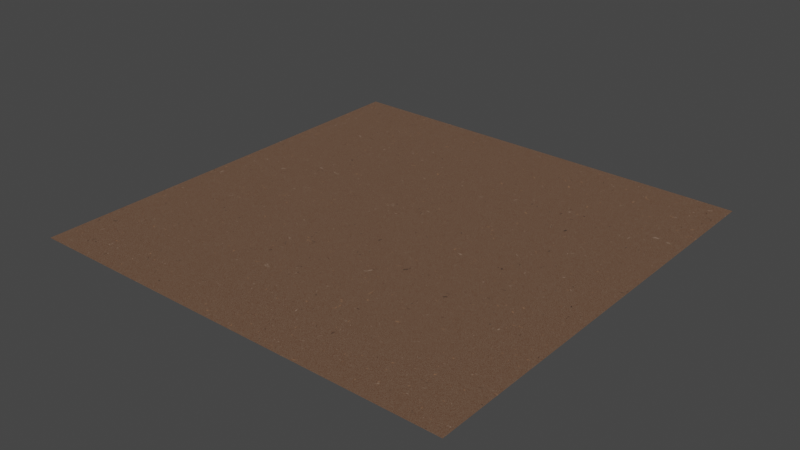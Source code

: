 # Source: cardboard.blend  (saved by Blender 4.0.36; exported with 4.5.12 LTS)
import bpy
from mathutils import Matrix  # noqa: F401  (used for matrix-valued properties, if any)

bpy.ops.wm.read_factory_settings(use_empty=True)
scene = bpy.context.scene
scene.name = 'Scene'

# ---- collections
col_collection = bpy.data.collections.new('Collection'); scene.collection.children.link(col_collection)

# ---- materials (node trees are filled in below, after node groups)
mat_cardboard_01 = bpy.data.materials.new('cardboard_01')
mat_cardboard_01.displacement_method = 'DISPLACEMENT'

# ---- node groups
ng_normal_bake_231 = bpy.data.node_groups.new('normal_bake.231', 'ShaderNodeTree')
_s = ng_normal_bake_231.interface.new_socket(name='Vector', in_out='OUTPUT', socket_type='NodeSocketVector')
_s = ng_normal_bake_231.interface.new_socket(name='Color', in_out='INPUT', socket_type='NodeSocketVector')
_s.hide_value = True
_N = ng_normal_bake_231.nodes; _L = ng_normal_bake_231.links
n0 = _N.new('ShaderNodeVectorMath'); n0.name = 'Vector Math.001'; n0.location = (-4, -55)
n0.operation = 'DOT_PRODUCT'
n1 = _N.new('ShaderNodeVectorMath'); n1.name = 'Vector Math.005'; n1.location = (-264, -55)
n1.operation = 'CROSS_PRODUCT'
n2 = _N.new('ShaderNodeVectorMath'); n2.name = 'Vector Math.002'; n2.location = (-1, -219)
n2.operation = 'DOT_PRODUCT'
n3 = _N.new('NodeReroute'); n3.name = 'Reroute'; n3.location = (-85, 62)
n3.width = 16
n3.socket_idname = 'NodeSocketVector'
n4 = _N.new('ShaderNodeVectorMath'); n4.name = 'Vector Math'; n4.location = (2, 98)
n4.operation = 'DOT_PRODUCT'
n5 = _N.new('ShaderNodeCombineXYZ'); n5.name = 'Combine XYZ'; n5.location = (198, 2)
n6 = _N.new('ShaderNodeNewGeometry'); n6.name = 'Geometry'; n6.location = (-577, -273)
n7 = _N.new('ShaderNodeTangent'); n7.name = 'Tangent'; n7.location = (-579, 25)
n7.width = 232
n7.direction_type = 'UV_MAP'
n8 = _N.new('NodeGroupOutput'); n8.name = 'Group Output'; n8.location = (757, 49)
n9 = _N.new('NodeGroupInput'); n9.name = 'Group Input'; n9.location = (-552, 105)
n10 = _N.new('ShaderNodeVectorMath'); n10.name = 'Vector Math.004'; n10.location = (398, -39)
n10.hide = True
n10.inputs[1].default_value = (0.5, 0.5, 0.5)
n11 = _N.new('ShaderNodeVectorMath'); n11.name = 'Vector Math.003'; n11.location = (398, -4)
n11.hide = True
n11.operation = 'SCALE'
n11.inputs[3].default_value = 0.5
n12 = _N.new('ShaderNodeMath'); n12.name = 'sanctus_correct_normal_y'; n12.location = (0, 0)
n12.label = 'sanctus_correct_normal_y'
n12.operation = 'MULTIPLY'
n12.inputs[1].default_value = -1.0
_L.new(n4.outputs[1], n5.inputs[0])
_L.new(n2.outputs[1], n5.inputs[2])
_L.new(n3.outputs[0], n4.inputs[0])
_L.new(n3.outputs[0], n0.inputs[0])
_L.new(n3.outputs[0], n2.inputs[0])
_L.new(n7.outputs[0], n1.inputs[0])
_L.new(n6.outputs[1], n1.inputs[1])
_L.new(n7.outputs[0], n4.inputs[1])
_L.new(n1.outputs[0], n0.inputs[1])
_L.new(n6.outputs[1], n2.inputs[1])
_L.new(n9.outputs[0], n3.inputs[0])
_L.new(n5.outputs[0], n11.inputs[0])
_L.new(n10.outputs[0], n8.inputs[0])
_L.new(n11.outputs[0], n10.inputs[0])
_L.new(n0.outputs[1], n12.inputs[0])
_L.new(n12.outputs[0], n5.inputs[1])
n8.is_active_output = True
ng_cardboard = bpy.data.node_groups.new('Cardboard', 'ShaderNodeTree')
_s = ng_cardboard.interface.new_socket(name='BSDF', in_out='OUTPUT', socket_type='NodeSocketShader')
_s = ng_cardboard.interface.new_socket(name='Displacement', in_out='OUTPUT', socket_type='NodeSocketVector')
_s = ng_cardboard.interface.new_socket(name='Color Bake', in_out='OUTPUT', socket_type='NodeSocketColor')
_s.default_value = (0.0, 0.0, 0.0, 0.0)
_s = ng_cardboard.interface.new_socket(name='Roughness Bake', in_out='OUTPUT', socket_type='NodeSocketFloat')
_s = ng_cardboard.interface.new_socket(name='Height Bake', in_out='OUTPUT', socket_type='NodeSocketFloat')
_s = ng_cardboard.interface.new_socket(name='Normal Bake', in_out='OUTPUT', socket_type='NodeSocketVector')
_s = ng_cardboard.interface.new_socket(name='--COLOR--', in_out='INPUT', socket_type='NodeSocketFloat')
_s.hide_value = True
_s = ng_cardboard.interface.new_socket(name='Base Color 1', in_out='INPUT', socket_type='NodeSocketColor')
_s.default_value = (0.1103, 0.0436, 0.0195, 1.0)
_s = ng_cardboard.interface.new_socket(name='Base Color 2', in_out='INPUT', socket_type='NodeSocketColor')
_s.default_value = (0.1873, 0.1176, 0.07636, 1.0)
_s = ng_cardboard.interface.new_socket(name='--PARTICLES--', in_out='INPUT', socket_type='NodeSocketFloat')
_s.subtype = 'FACTOR'
_s.hide_value = True
_s = ng_cardboard.interface.new_socket(name='Particles', in_out='INPUT', socket_type='NodeSocketFloat')
_s.subtype = 'FACTOR'
_s.default_value = 1.0
_s.min_value = 0.0
_s.max_value = 1.0
_s = ng_cardboard.interface.new_socket(name='Particles Seed', in_out='INPUT', socket_type='NodeSocketFloat')
_s.min_value = 0.0
_s.max_value = 1000.0
_s = ng_cardboard.interface.new_socket(name='Accent 1', in_out='INPUT', socket_type='NodeSocketColor')
_s.default_value = (0.0204, 0.01047, 0.006304, 1.0)
_s = ng_cardboard.interface.new_socket(name='Accent 2', in_out='INPUT', socket_type='NodeSocketColor')
_s.default_value = (0.5075, 0.357, 0.2628, 1.0)
_s = ng_cardboard.interface.new_socket(name='Accent 3', in_out='INPUT', socket_type='NodeSocketColor')
_s.default_value = (0.5075, 0.2457, 0.1167, 1.0)
_s = ng_cardboard.interface.new_socket(name='--PATTERN--', in_out='INPUT', socket_type='NodeSocketFloat')
_s.hide_value = True
_s = ng_cardboard.interface.new_socket(name='Waves Height', in_out='INPUT', socket_type='NodeSocketFloat')
_s.default_value = 2.0
_s.min_value = 0.0
_s.max_value = 1e+04
_s = ng_cardboard.interface.new_socket(name='Waves Amount', in_out='INPUT', socket_type='NodeSocketFloat')
_s.default_value = 1.0
_s.min_value = 0.0
_s.max_value = 1e+04
_s = ng_cardboard.interface.new_socket(name='--OTHERS--', in_out='INPUT', socket_type='NodeSocketFloat')
_s.hide_value = True
_s = ng_cardboard.interface.new_socket(name='Scale', in_out='INPUT', socket_type='NodeSocketFloat')
_s.default_value = 1.0
_s.min_value = -1e+04
_s.max_value = 1e+04
_s = ng_cardboard.interface.new_socket(name='Bump', in_out='INPUT', socket_type='NodeSocketFloat')
_s.default_value = 1.0
_s.min_value = 1.0
_s.max_value = 1e+04
_s = ng_cardboard.interface.new_socket(name='Vector', in_out='INPUT', socket_type='NodeSocketVector')
_s.hide_value = True
_N = ng_cardboard.nodes; _L = ng_cardboard.links
n0 = _N.new('ShaderNodeTexNoise'); n0.name = 'Noise Texture.002'; n0.location = (-77, -818)
n0.inputs[2].default_value = 750.0
n1 = _N.new('NodeReroute'); n1.name = 'Reroute.002'; n1.location = (-1126, -421)
n1.width = 16
n1.socket_idname = 'NodeSocketFloat'
n2 = _N.new('NodeReroute'); n2.name = 'Reroute.003'; n2.location = (-1135, -1107)
n2.width = 16
n2.socket_idname = 'NodeSocketFloat'
n3 = _N.new('ShaderNodeTexVoronoi'); n3.name = 'Voronoi Texture'; n3.location = (-171, -127)
n3.inputs[2].default_value = 1500.0
n4 = _N.new('NodeReroute'); n4.name = 'Reroute.004'; n4.location = (-1155, -441)
n4.width = 16
n4.socket_idname = 'NodeSocketFloat'
n5 = _N.new('NodeReroute'); n5.name = 'Reroute.006'; n5.location = (-437, -363)
n5.width = 16
n5.socket_idname = 'NodeSocketVector'
n6 = _N.new('NodeReroute'); n6.name = 'Reroute.008'; n6.location = (-440, -927)
n6.width = 16
n6.socket_idname = 'NodeSocketVector'
n7 = _N.new('ShaderNodeMath'); n7.name = 'Math.001'; n7.location = (99, -464)
n7.hide = True
n7.operation = 'COSINE'
n8 = _N.new('ShaderNodeMapRange'); n8.name = 'Map Range'; n8.location = (93, -506)
n8.hide = True
n8.inputs[1].default_value = -1.0
n9 = _N.new('NodeReroute'); n9.name = 'Reroute.005'; n9.location = (-1152, -566)
n9.width = 16
n9.socket_idname = 'NodeSocketFloat'
n10 = _N.new('NodeReroute'); n10.name = 'Reroute.007'; n10.location = (-439, -493)
n10.width = 16
n10.socket_idname = 'NodeSocketVector'
n11 = _N.new('ShaderNodeMath'); n11.name = 'Math'; n11.location = (-113, -403)
n11.operation = 'MULTIPLY'
n12 = _N.new('ShaderNodeMath'); n12.name = 'Math.006'; n12.location = (-288, -520)
n12.hide = True
n12.operation = 'MULTIPLY'
n12.inputs[1].default_value = 500.0
n13 = _N.new('ShaderNodeSeparateXYZ'); n13.name = 'Separate XYZ'; n13.location = (-286, -384)
n14 = _N.new('ShaderNodeMath'); n14.name = 'Math.003'; n14.location = (96, -555)
n14.hide = True
n14.operation = 'MULTIPLY'
n15 = _N.new('ShaderNodeSeparateColor'); n15.name = 'Separate RGB'; n15.location = (-210, 426)
n16 = _N.new('ShaderNodeTexNoise'); n16.name = 'Noise Texture'; n16.location = (-401, 404)
n16.noise_dimensions = '4D'
n16.inputs[2].default_value = 40.0
n16.inputs[8].default_value = 2.8
n17 = _N.new('ShaderNodeMapRange'); n17.name = 'Map Range.004'; n17.location = (13, 239)
n17.hide = True
n17.inputs[1].default_value = 0.68
n17.inputs[2].default_value = 0.93
n18 = _N.new('ShaderNodeMapRange'); n18.name = 'Map Range.002'; n18.location = (19, 316)
n18.hide = True
n18.inputs[1].default_value = 0.68
n18.inputs[2].default_value = 0.93
n19 = _N.new('ShaderNodeMapRange'); n19.name = 'Map Range.003'; n19.location = (27, 390)
n19.hide = True
n19.inputs[1].default_value = 0.68
n19.inputs[2].default_value = 0.93
n20 = _N.new('ShaderNodeMath'); n20.name = 'Math.002'; n20.location = (211, 382)
n20.hide = True
n20.operation = 'MULTIPLY'
n20.use_clamp = True
n20.inputs[1].default_value = 2.0
n21 = _N.new('ShaderNodeMix'); n21.name = 'Mix.002'; n21.location = (645, 316)
n21.data_type = 'RGBA'
n22 = _N.new('ShaderNodeMix'); n22.name = 'Mix.003'; n22.location = (811, 319)
n22.data_type = 'RGBA'
n23 = _N.new('ShaderNodeMapRange'); n23.name = 'Map Range.001'; n23.location = (203, -180)
n23.hide = True
n23.inputs[3].default_value = 0.7
n24 = _N.new('ShaderNodeBsdfPrincipled'); n24.name = 'Principled BSDF'; n24.location = (1392, 181)
n24.distribution = 'GGX'
n24.subsurface_method = 'RANDOM_WALK_SKIN'
n24.inputs[3].default_value = 1.45
n24.inputs[27].default_value = (0.0, 0.0, 0.0, 1.0)
n24.inputs[28].default_value = 1.0
n25 = _N.new('NodeGroupInput'); n25.name = 'Group Input.002'; n25.location = (-642, 246)
n25.hide = True
n26 = _N.new('NodeReroute'); n26.name = 'Reroute.009'; n26.location = (1200, -135)
n26.width = 16
n26.socket_idname = 'NodeSocketFloat'
n27 = _N.new('NodeReroute'); n27.name = 'Reroute.010'; n27.location = (1295, -426)
n27.width = 16
n27.socket_idname = 'NodeSocketVector'
n28 = _N.new('NodeGroupOutput'); n28.name = 'Group Output'; n28.location = (1837, 157)
n29 = _N.new('NodeReroute'); n29.name = 'Reroute.011'; n29.location = (1357, -607)
n29.width = 16
n29.socket_idname = 'NodeSocketFloat'
n30 = _N.new('ShaderNodeVectorMath'); n30.name = 'Vector Math.001'; n30.location = (-1406, -22)
n30.operation = 'LENGTH'
n31 = _N.new('ShaderNodeTexCoord'); n31.name = 'Texture Coordinate'; n31.location = (-1259, -150)
n31.hide = True
n32 = _N.new('ShaderNodeMath'); n32.name = 'Math.007'; n32.location = (-1253, 22)
n32.operation = 'GREATER_THAN'
n32.inputs[1].default_value = 0.0
n33 = _N.new('ShaderNodeVectorMath'); n33.name = 'Vector Math'; n33.location = (-625, -305)
n33.operation = 'SCALE'
n34 = _N.new('ShaderNodeMix'); n34.name = 'Mix'; n34.location = (-1044, -86)
n34.data_type = 'RGBA'
n35 = _N.new('ShaderNodeTexWhiteNoise'); n35.name = 'White Noise Texture'; n35.location = (-11, -137)
n36 = _N.new('ShaderNodeMix'); n36.name = 'Mix.001'; n36.location = (458, 319)
n36.data_type = 'RGBA'
n37 = _N.new('ShaderNodeMix'); n37.name = 'Mix.004'; n37.location = (1063, 232)
n37.data_type = 'RGBA'
n38 = _N.new('NodeGroupInput'); n38.name = 'Group Input'; n38.location = (-1613, -360)
n39 = _N.new('NodeGroupInput'); n39.name = 'Group Input.003'; n39.location = (-1, 66)
n40 = _N.new('NodeGroupInput'); n40.name = 'Group Input.001'; n40.location = (817, 110)
n40.hide = True
n41 = _N.new('NodeReroute'); n41.name = 'Reroute'; n41.location = (989, 19)
n41.width = 16
n42 = _N.new('ShaderNodeMix'); n42.name = 'Mix.005'; n42.location = (245, 69)
n42.data_type = 'RGBA'
n43 = _N.new('ShaderNodeBump'); n43.name = 'Bump'; n43.location = (363, -721)
n43.inputs[2].default_value = 1.0
n44 = _N.new('ShaderNodeGroup'); n44.name = 'Group'; n44.location = (1832, -44)
n44.node_tree = ng_normal_bake_231
n45 = _N.new('ShaderNodeMath'); n45.name = 'Math.008'; n45.location = (143, -801)
n45.operation = 'MULTIPLY'
n46 = _N.new('ShaderNodeMath'); n46.name = 'Math.004'; n46.location = (462, -977)
n46.operation = 'DIVIDE'
n46.inputs[0].default_value = 1.0
n47 = _N.new('ShaderNodeMath'); n47.name = 'Math.005'; n47.location = (98, -592)
n47.hide = True
n47.operation = 'MULTIPLY'
n47.inputs[1].default_value = 0.002
n48 = _N.new('ShaderNodeDisplacement'); n48.name = 'Displacement'; n48.location = (1480, -517)
n48.inputs[1].default_value = 0.0
n48.inputs[2].default_value = 1.0
n49 = _N.new('ShaderNodeMath'); n49.name = 'Math.009'; n49.location = (1129, -539)
n49.operation = 'MULTIPLY'
_L.new(n48.outputs[0], n28.inputs[1])
_L.new(n24.outputs[0], n28.inputs[0])
_L.new(n10.outputs[0], n13.inputs[0])
_L.new(n13.outputs[0], n11.inputs[0])
_L.new(n11.outputs[0], n7.inputs[0])
_L.new(n7.outputs[0], n8.inputs[0])
_L.new(n29.outputs[0], n48.inputs[0])
_L.new(n3.outputs[1], n35.inputs[0])
_L.new(n5.outputs[0], n3.inputs[0])
_L.new(n5.outputs[0], n16.inputs[0])
_L.new(n35.outputs[0], n23.inputs[0])
_L.new(n26.outputs[0], n24.inputs[2])
_L.new(n16.outputs[1], n15.inputs[0])
_L.new(n15.outputs[0], n19.inputs[0])
_L.new(n15.outputs[1], n18.inputs[0])
_L.new(n15.outputs[2], n17.inputs[0])
_L.new(n20.outputs[0], n36.inputs[0])
_L.new(n19.outputs[0], n20.inputs[0])
_L.new(n36.outputs[2], n21.inputs[6])
_L.new(n18.outputs[0], n21.inputs[0])
_L.new(n21.outputs[2], n22.inputs[6])
_L.new(n17.outputs[0], n22.inputs[0])
_L.new(n6.outputs[0], n0.inputs[0])
_L.new(n45.outputs[0], n43.inputs[3])
_L.new(n27.outputs[0], n24.inputs[5])
_L.new(n8.outputs[0], n14.inputs[0])
_L.new(n1.outputs[0], n33.inputs[3])
_L.new(n38.outputs[13], n1.inputs[0])
_L.new(n1.outputs[0], n2.inputs[0])
_L.new(n2.outputs[0], n46.inputs[1])
_L.new(n14.outputs[0], n47.inputs[0])
_L.new(n9.outputs[0], n14.inputs[1])
_L.new(n38.outputs[10], n4.inputs[0])
_L.new(n4.outputs[0], n9.inputs[0])
_L.new(n33.outputs[0], n5.inputs[0])
_L.new(n5.outputs[0], n10.inputs[0])
_L.new(n10.outputs[0], n6.inputs[0])
_L.new(n12.outputs[0], n11.inputs[1])
_L.new(n38.outputs[11], n12.inputs[0])
_L.new(n22.outputs[2], n37.inputs[7])
_L.new(n37.outputs[2], n24.inputs[0])
_L.new(n40.outputs[4], n37.inputs[0])
_L.new(n25.outputs[5], n16.inputs[1])
_L.new(n37.outputs[2], n28.inputs[2])
_L.new(n23.outputs[0], n26.inputs[0])
_L.new(n26.outputs[0], n28.inputs[3])
_L.new(n43.outputs[0], n27.inputs[0])
_L.new(n44.outputs[0], n28.inputs[5])
_L.new(n49.outputs[0], n29.inputs[0])
_L.new(n29.outputs[0], n28.inputs[4])
_L.new(n30.outputs[1], n32.inputs[0])
_L.new(n38.outputs[15], n30.inputs[0])
_L.new(n31.outputs[2], n34.inputs[6])
_L.new(n38.outputs[15], n34.inputs[7])
_L.new(n32.outputs[0], n34.inputs[0])
_L.new(n34.outputs[2], n33.inputs[0])
_L.new(n35.outputs[0], n42.inputs[0])
_L.new(n42.outputs[2], n36.inputs[6])
_L.new(n39.outputs[1], n42.inputs[6])
_L.new(n39.outputs[2], n42.inputs[7])
_L.new(n39.outputs[6], n36.inputs[7])
_L.new(n39.outputs[7], n21.inputs[7])
_L.new(n39.outputs[8], n22.inputs[7])
_L.new(n41.outputs[0], n37.inputs[6])
_L.new(n42.outputs[2], n41.inputs[0])
_L.new(n0.outputs[0], n45.inputs[0])
_L.new(n38.outputs[14], n45.inputs[1])
_L.new(n27.outputs[0], n44.inputs[0])
_L.new(n47.outputs[0], n49.inputs[0])
_L.new(n46.outputs[0], n49.inputs[1])
n28.is_active_output = True

# ---- material node trees
mat_cardboard_01.use_nodes = True; mat_cardboard_01.node_tree.nodes.clear()
_N = mat_cardboard_01.node_tree.nodes; _L = mat_cardboard_01.node_tree.links
n0 = _N.new('ShaderNodeOutputMaterial'); n0.name = 'Material Output'; n0.location = (1080, -511)
n1 = _N.new('ShaderNodeGroup'); n1.name = 'Group'; n1.location = (850, -509)
n1.width = 192
n1.node_tree = ng_cardboard
n1.inputs[0].default_value = 0.0
n1.inputs[1].default_value = (0.1103, 0.0436, 0.0195, 1.0)
n1.inputs[2].default_value = (0.1873, 0.1176, 0.07636, 1.0)
n1.inputs[3].default_value = 0.0
n1.inputs[4].default_value = 1.0
n1.inputs[5].default_value = 0.0
n1.inputs[6].default_value = (0.0204, 0.01047, 0.006304, 1.0)
n1.inputs[7].default_value = (0.5075, 0.357, 0.2628, 1.0)
n1.inputs[8].default_value = (0.5075, 0.2457, 0.1167, 1.0)
n1.inputs[9].default_value = 0.0
n1.inputs[10].default_value = 4.0
n1.inputs[11].default_value = 1.0
n1.inputs[12].default_value = 0.0
n1.inputs[13].default_value = 1.0
n1.inputs[14].default_value = 1.0
n1.inputs[15].default_value = (0.0, 0.0, 0.0)
_L.new(n1.outputs[1], n0.inputs[2])
_L.new(n1.outputs[0], n0.inputs[0])
n0.is_active_output = True

# ---- world
world_world = bpy.data.worlds.new('World'); scene.world = world_world
world_world.use_nodes = True; world_world.node_tree.nodes.clear()
_N = world_world.node_tree.nodes; _L = world_world.node_tree.links
n0 = _N.new('ShaderNodeOutputWorld'); n0.name = 'World Output'; n0.location = (300, 300)
n1 = _N.new('ShaderNodeBackground'); n1.name = 'Background'; n1.location = (10, 300)
n1.inputs[0].default_value = (0.05088, 0.05088, 0.05088, 1.0)
_L.new(n1.outputs[0], n0.inputs[0])
n0.is_active_output = True
world_world.color = (0.05088, 0.05088, 0.05088)
world_world.use_sun_shadow = False
world_world.sun_shadow_jitter_overblur = 0.0

# ---- meshes
me_plane = bpy.data.meshes.new('Plane')
me_plane.from_pydata([(-1.0, -1.0, 0.0), (1.0, -1.0, 0.0), (-1.0, 1.0, 0.0), (1.0, 1.0, 0.0)], [], [(0, 1, 3, 2)])
_uv = me_plane.uv_layers.new(name='UVMap')
_uv.uv.foreach_set('vector', [0.0, 0.0, 1.0, 0.0, 1.0, 1.0, 0.0, 1.0])
me_plane.materials.append(mat_cardboard_01)
me_plane.use_remesh_fix_poles = True
me_plane.use_remesh_preserve_attributes = False
me_plane.update()

# ---- objects
ob_plane = bpy.data.objects.new('Plane', me_plane)

# ---- transforms, parenting, visibility, modifiers, constraints
ob_plane.location = (0.0, 0.0, 0.0)

# ---- collection membership
col_collection.objects.link(ob_plane)

# ---- scene / render settings (as saved in the file)
scene.frame_start = 1; scene.frame_end = 250; scene.frame_set(1)
scene.render.engine = 'CYCLES'
scene.cycles.use_denoising = False
scene.cycles.sampling_pattern = 'TABULATED_SOBOL'
scene.cycles.use_light_tree = False
scene.view_settings.view_transform = 'Filmic'
bpy.context.view_layer.update()

# ---- added for rendering (the .blend has no active camera and no usable light): camera, sun
cam_auto = bpy.data.cameras.new('AutoCamera')
cam_auto.lens = 50.0
cam_auto.sensor_width = 36.0
cam_auto.clip_end = 1000.0
ob_auto_camera = bpy.data.objects.new('AutoCamera', cam_auto)
scene.collection.objects.link(ob_auto_camera)
ob_auto_camera.location = (2.61693, -3.14032, 2.09354)
ob_auto_camera.rotation_euler = (1.09748, -7.21219e-08, 0.694738)
scene.camera = ob_auto_camera
light_auto_sun = bpy.data.lights.new('AutoSun', 'SUN')
light_auto_sun.energy = 3.0
light_auto_sun.angle = 0.0523599
ob_auto_sun = bpy.data.objects.new('AutoSun', light_auto_sun)
scene.collection.objects.link(ob_auto_sun)
ob_auto_sun.rotation_euler = (0.872665, 0.174533, 0.523599)
bpy.context.view_layer.update()
